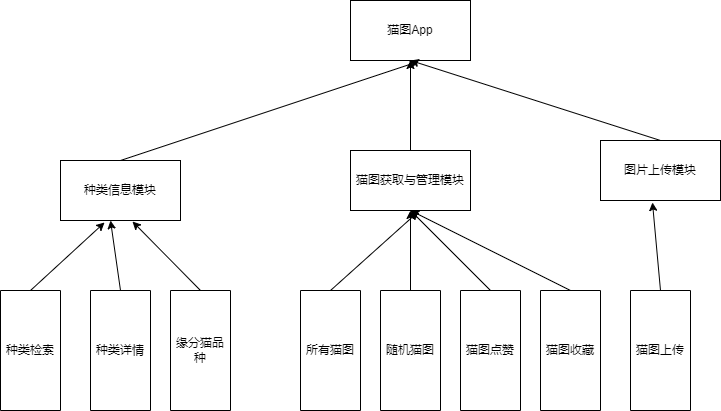

The diagram above was exported from draw.io. Its source (the exported page's mxGraphModel, read from the mxfile embedded in the PNG):
<mxGraphModel dx="857" dy="661" grid="1" gridSize="10" guides="1" tooltips="1" connect="1" arrows="1" fold="1" page="1" pageScale="1" pageWidth="827" pageHeight="1169" math="0" shadow="0">
  <root>
    <mxCell id="0" />
    <mxCell id="1" parent="0" />
    <mxCell id="cZ5RiX90tJ3Iyjy0ecla-1" value="猫图App" style="rounded=0;whiteSpace=wrap;html=1;" vertex="1" parent="1">
      <mxGeometry x="430" y="20" width="120" height="60" as="geometry" />
    </mxCell>
    <mxCell id="cZ5RiX90tJ3Iyjy0ecla-23" style="edgeStyle=none;rounded=0;orthogonalLoop=1;jettySize=auto;html=1;exitX=0.5;exitY=0;exitDx=0;exitDy=0;entryX=0.567;entryY=1.017;entryDx=0;entryDy=0;entryPerimeter=0;" edge="1" parent="1" source="cZ5RiX90tJ3Iyjy0ecla-4" target="cZ5RiX90tJ3Iyjy0ecla-1">
      <mxGeometry relative="1" as="geometry" />
    </mxCell>
    <mxCell id="cZ5RiX90tJ3Iyjy0ecla-4" value="种类信息模块" style="rounded=0;whiteSpace=wrap;html=1;" vertex="1" parent="1">
      <mxGeometry x="140" y="180" width="120" height="60" as="geometry" />
    </mxCell>
    <mxCell id="cZ5RiX90tJ3Iyjy0ecla-24" style="edgeStyle=none;rounded=0;orthogonalLoop=1;jettySize=auto;html=1;exitX=0.5;exitY=0;exitDx=0;exitDy=0;" edge="1" parent="1" source="cZ5RiX90tJ3Iyjy0ecla-5" target="cZ5RiX90tJ3Iyjy0ecla-1">
      <mxGeometry relative="1" as="geometry">
        <mxPoint x="450" y="90" as="targetPoint" />
      </mxGeometry>
    </mxCell>
    <mxCell id="cZ5RiX90tJ3Iyjy0ecla-5" value="&lt;p class=&quot;MsoNormal&quot;&gt;&lt;span style=&quot;mso-spacerun:'yes';font-family:宋体;font-size:10.5000pt;&lt;br/&gt;mso-font-kerning:1.0000pt;&quot;&gt;猫图获取与管理模块&lt;/span&gt;&lt;/p&gt;" style="rounded=0;whiteSpace=wrap;html=1;" vertex="1" parent="1">
      <mxGeometry x="430" y="170" width="120" height="60" as="geometry" />
    </mxCell>
    <mxCell id="cZ5RiX90tJ3Iyjy0ecla-25" style="edgeStyle=none;rounded=0;orthogonalLoop=1;jettySize=auto;html=1;exitX=0.5;exitY=0;exitDx=0;exitDy=0;entryX=0.5;entryY=1;entryDx=0;entryDy=0;" edge="1" parent="1" source="cZ5RiX90tJ3Iyjy0ecla-6" target="cZ5RiX90tJ3Iyjy0ecla-1">
      <mxGeometry relative="1" as="geometry" />
    </mxCell>
    <mxCell id="cZ5RiX90tJ3Iyjy0ecla-6" value="&lt;p class=&quot;MsoNormal&quot;&gt;&lt;span style=&quot;mso-spacerun:'yes';font-family:宋体;font-size:10.5000pt;&lt;br/&gt;mso-font-kerning:1.0000pt;&quot;&gt;图片上传模块&lt;/span&gt;&lt;/p&gt;" style="rounded=0;whiteSpace=wrap;html=1;" vertex="1" parent="1">
      <mxGeometry x="680" y="160" width="120" height="60" as="geometry" />
    </mxCell>
    <mxCell id="cZ5RiX90tJ3Iyjy0ecla-15" style="edgeStyle=none;rounded=0;orthogonalLoop=1;jettySize=auto;html=1;exitX=0;exitY=0.5;exitDx=0;exitDy=0;entryX=0.367;entryY=1.033;entryDx=0;entryDy=0;entryPerimeter=0;" edge="1" parent="1" source="cZ5RiX90tJ3Iyjy0ecla-7" target="cZ5RiX90tJ3Iyjy0ecla-4">
      <mxGeometry relative="1" as="geometry" />
    </mxCell>
    <mxCell id="cZ5RiX90tJ3Iyjy0ecla-7" value="种类检索" style="rounded=0;whiteSpace=wrap;html=1;direction=south;" vertex="1" parent="1">
      <mxGeometry x="80" y="310" width="60" height="120" as="geometry" />
    </mxCell>
    <mxCell id="cZ5RiX90tJ3Iyjy0ecla-16" style="edgeStyle=none;rounded=0;orthogonalLoop=1;jettySize=auto;html=1;exitX=0;exitY=0.5;exitDx=0;exitDy=0;" edge="1" parent="1" source="cZ5RiX90tJ3Iyjy0ecla-8">
      <mxGeometry relative="1" as="geometry">
        <mxPoint x="190" y="240" as="targetPoint" />
      </mxGeometry>
    </mxCell>
    <mxCell id="cZ5RiX90tJ3Iyjy0ecla-8" value="种类详情" style="rounded=0;whiteSpace=wrap;html=1;direction=south;" vertex="1" parent="1">
      <mxGeometry x="170" y="310" width="60" height="120" as="geometry" />
    </mxCell>
    <mxCell id="cZ5RiX90tJ3Iyjy0ecla-17" style="edgeStyle=none;rounded=0;orthogonalLoop=1;jettySize=auto;html=1;exitX=0;exitY=0.5;exitDx=0;exitDy=0;entryX=0.6;entryY=1.017;entryDx=0;entryDy=0;entryPerimeter=0;" edge="1" parent="1" source="cZ5RiX90tJ3Iyjy0ecla-9" target="cZ5RiX90tJ3Iyjy0ecla-4">
      <mxGeometry relative="1" as="geometry" />
    </mxCell>
    <mxCell id="cZ5RiX90tJ3Iyjy0ecla-9" value="缘分猫品种" style="rounded=0;whiteSpace=wrap;html=1;direction=south;" vertex="1" parent="1">
      <mxGeometry x="250" y="310" width="60" height="120" as="geometry" />
    </mxCell>
    <mxCell id="cZ5RiX90tJ3Iyjy0ecla-19" style="edgeStyle=none;rounded=0;orthogonalLoop=1;jettySize=auto;html=1;exitX=0;exitY=0.5;exitDx=0;exitDy=0;" edge="1" parent="1" source="cZ5RiX90tJ3Iyjy0ecla-10" target="cZ5RiX90tJ3Iyjy0ecla-5">
      <mxGeometry relative="1" as="geometry" />
    </mxCell>
    <mxCell id="cZ5RiX90tJ3Iyjy0ecla-10" value="随机猫图&lt;span style=&quot;color: rgba(0, 0, 0, 0); font-family: monospace; font-size: 0px; text-align: start;&quot;&gt;%3CmxGraphModel%3E%3Croot%3E%3CmxCell%20id%3D%220%22%2F%3E%3CmxCell%20id%3D%221%22%20parent%3D%220%22%2F%3E%3CmxCell%20id%3D%222%22%20value%3D%22%E7%A7%8D%E7%B1%BB%E6%A3%80%E7%B4%A2%22%20style%3D%22rounded%3D0%3BwhiteSpace%3Dwrap%3Bhtml%3D1%3Bdirection%3Dsouth%3B%22%20vertex%3D%221%22%20parent%3D%221%22%3E%3CmxGeometry%20x%3D%22280%22%20y%3D%22310%22%20width%3D%2260%22%20height%3D%22120%22%20as%3D%22geometry%22%2F%3E%3C%2FmxCell%3E%3C%2Froot%3E%3C%2FmxGraphModel%3E&lt;/span&gt;" style="rounded=0;whiteSpace=wrap;html=1;direction=south;" vertex="1" parent="1">
      <mxGeometry x="460" y="310" width="60" height="120" as="geometry" />
    </mxCell>
    <mxCell id="cZ5RiX90tJ3Iyjy0ecla-18" style="edgeStyle=none;rounded=0;orthogonalLoop=1;jettySize=auto;html=1;exitX=0;exitY=0.5;exitDx=0;exitDy=0;entryX=0.567;entryY=1.017;entryDx=0;entryDy=0;entryPerimeter=0;" edge="1" parent="1" source="cZ5RiX90tJ3Iyjy0ecla-11" target="cZ5RiX90tJ3Iyjy0ecla-5">
      <mxGeometry relative="1" as="geometry" />
    </mxCell>
    <mxCell id="cZ5RiX90tJ3Iyjy0ecla-11" value="所有猫图&lt;span style=&quot;color: rgba(0, 0, 0, 0); font-family: monospace; font-size: 0px; text-align: start;&quot;&gt;%3CmxGraphModel%3E%3Croot%3E%3CmxCell%20id%3D%220%22%2F%3E%3CmxCell%20id%3D%221%22%20parent%3D%220%22%2F%3E%3CmxCell%20id%3D%222%22%20value%3D%22%E7%A7%8D%E7%B1%BB%E6%A3%80%E7%B4%A2%22%20style%3D%22rounded%3D0%3BwhiteSpace%3Dwrap%3Bhtml%3D1%3Bdirection%3Dsouth%3B%22%20vertex%3D%221%22%20parent%3D%221%22%3E%3CmxGeometry%20x%3D%22280%22%20y%3D%22310%22%20width%3D%2260%22%20height%3D%22120%22%20as%3D%22geometry%22%2F%3E%3C%2FmxCell%3E%3C%2Froot%3E%3C%2FmxGraphModel%3E&lt;/span&gt;" style="rounded=0;whiteSpace=wrap;html=1;direction=south;" vertex="1" parent="1">
      <mxGeometry x="380" y="310" width="60" height="120" as="geometry" />
    </mxCell>
    <mxCell id="cZ5RiX90tJ3Iyjy0ecla-20" style="edgeStyle=none;rounded=0;orthogonalLoop=1;jettySize=auto;html=1;exitX=0;exitY=0.5;exitDx=0;exitDy=0;" edge="1" parent="1" source="cZ5RiX90tJ3Iyjy0ecla-12">
      <mxGeometry relative="1" as="geometry">
        <mxPoint x="490" y="230" as="targetPoint" />
      </mxGeometry>
    </mxCell>
    <mxCell id="cZ5RiX90tJ3Iyjy0ecla-12" value="猫图点赞" style="rounded=0;whiteSpace=wrap;html=1;direction=south;" vertex="1" parent="1">
      <mxGeometry x="540" y="310" width="60" height="120" as="geometry" />
    </mxCell>
    <mxCell id="cZ5RiX90tJ3Iyjy0ecla-21" style="edgeStyle=none;rounded=0;orthogonalLoop=1;jettySize=auto;html=1;exitX=0;exitY=0.5;exitDx=0;exitDy=0;entryX=0.5;entryY=1;entryDx=0;entryDy=0;" edge="1" parent="1" source="cZ5RiX90tJ3Iyjy0ecla-13" target="cZ5RiX90tJ3Iyjy0ecla-5">
      <mxGeometry relative="1" as="geometry" />
    </mxCell>
    <mxCell id="cZ5RiX90tJ3Iyjy0ecla-13" value="猫图收藏" style="rounded=0;whiteSpace=wrap;html=1;direction=south;" vertex="1" parent="1">
      <mxGeometry x="620" y="310" width="60" height="120" as="geometry" />
    </mxCell>
    <mxCell id="cZ5RiX90tJ3Iyjy0ecla-22" style="edgeStyle=none;rounded=0;orthogonalLoop=1;jettySize=auto;html=1;exitX=0;exitY=0.5;exitDx=0;exitDy=0;entryX=0.433;entryY=1.033;entryDx=0;entryDy=0;entryPerimeter=0;" edge="1" parent="1" source="cZ5RiX90tJ3Iyjy0ecla-14" target="cZ5RiX90tJ3Iyjy0ecla-6">
      <mxGeometry relative="1" as="geometry" />
    </mxCell>
    <mxCell id="cZ5RiX90tJ3Iyjy0ecla-14" value="猫图上传" style="rounded=0;whiteSpace=wrap;html=1;direction=south;" vertex="1" parent="1">
      <mxGeometry x="710" y="310" width="60" height="120" as="geometry" />
    </mxCell>
  </root>
</mxGraphModel>